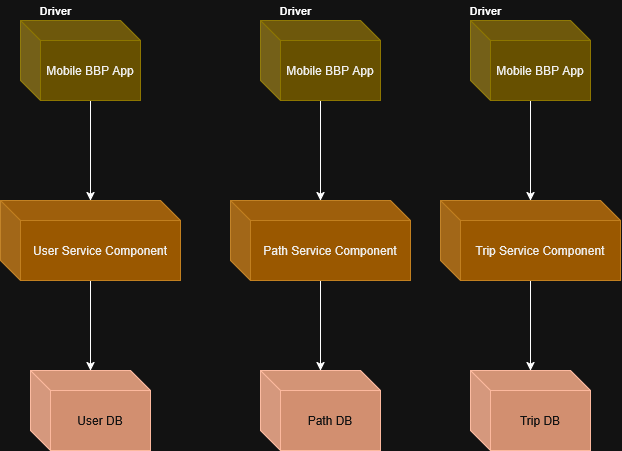

The diagram above was exported from draw.io. Its source (the exported page's mxGraphModel, read from the mxfile embedded in the PNG):
<mxGraphModel dx="3116" dy="1953" grid="1" gridSize="10" guides="1" tooltips="1" connect="1" arrows="1" fold="1" page="1" pageScale="1" pageWidth="2339" pageHeight="3300" math="0" shadow="0">
  <root>
    <mxCell id="0" />
    <mxCell id="1" parent="0" />
    <mxCell id="EV3Ia8McvkI3p2sGjM8_-13" edge="1" parent="1" source="EV3Ia8McvkI3p2sGjM8_-4" style="edgeStyle=orthogonalEdgeStyle;rounded=0;orthogonalLoop=1;jettySize=auto;html=1;" target="EV3Ia8McvkI3p2sGjM8_-11">
      <mxGeometry relative="1" as="geometry" />
    </mxCell>
    <mxCell id="EV3Ia8McvkI3p2sGjM8_-4" parent="1" style="shape=cube;whiteSpace=wrap;html=1;boundedLbl=1;backgroundOutline=1;darkOpacity=0.05;darkOpacity2=0.1;fillColor=#f0a30a;fontColor=#000000;strokeColor=#BD7000;" value="Path Service Component" vertex="1">
      <mxGeometry height="80" width="180" x="310" y="460" as="geometry" />
    </mxCell>
    <mxCell id="EV3Ia8McvkI3p2sGjM8_-9" edge="1" parent="1" source="EV3Ia8McvkI3p2sGjM8_-6" style="edgeStyle=orthogonalEdgeStyle;rounded=0;orthogonalLoop=1;jettySize=auto;html=1;entryX=0.5;entryY=0;entryDx=0;entryDy=0;entryPerimeter=0;" target="EV3Ia8McvkI3p2sGjM8_-4">
      <mxGeometry relative="1" as="geometry">
        <Array as="points">
          <mxPoint x="400" y="460" />
        </Array>
        <mxPoint x="400" y="460" as="targetPoint" />
      </mxGeometry>
    </mxCell>
    <mxCell id="EV3Ia8McvkI3p2sGjM8_-6" parent="1" style="shape=cube;whiteSpace=wrap;html=1;boundedLbl=1;backgroundOutline=1;darkOpacity=0.05;darkOpacity2=0.1;fillColor=#e3c800;fontColor=#000000;strokeColor=#B09500;" value="Mobile BBP App" vertex="1">
      <mxGeometry height="80" width="120" x="340" y="280" as="geometry" />
    </mxCell>
    <mxCell id="EV3Ia8McvkI3p2sGjM8_-11" parent="1" style="shape=cube;whiteSpace=wrap;html=1;boundedLbl=1;backgroundOutline=1;darkOpacity=0.05;darkOpacity2=0.1;fillColor=#a0522d;fontColor=#ffffff;strokeColor=#6D1F00;" value="Path DB" vertex="1">
      <mxGeometry height="80" width="120" x="340" y="630" as="geometry" />
    </mxCell>
    <mxCell id="EV3Ia8McvkI3p2sGjM8_-15" edge="1" parent="1" source="EV3Ia8McvkI3p2sGjM8_-16" style="edgeStyle=orthogonalEdgeStyle;rounded=0;orthogonalLoop=1;jettySize=auto;html=1;" target="EV3Ia8McvkI3p2sGjM8_-19">
      <mxGeometry relative="1" as="geometry" />
    </mxCell>
    <mxCell id="EV3Ia8McvkI3p2sGjM8_-16" parent="1" style="shape=cube;whiteSpace=wrap;html=1;boundedLbl=1;backgroundOutline=1;darkOpacity=0.05;darkOpacity2=0.1;fillColor=#f0a30a;fontColor=#000000;strokeColor=#BD7000;" value="Trip Service Component" vertex="1">
      <mxGeometry height="80" width="180" x="520" y="460" as="geometry" />
    </mxCell>
    <mxCell id="EV3Ia8McvkI3p2sGjM8_-17" edge="1" parent="1" source="EV3Ia8McvkI3p2sGjM8_-18" style="edgeStyle=orthogonalEdgeStyle;rounded=0;orthogonalLoop=1;jettySize=auto;html=1;entryX=0.5;entryY=0;entryDx=0;entryDy=0;entryPerimeter=0;" target="EV3Ia8McvkI3p2sGjM8_-16">
      <mxGeometry relative="1" as="geometry">
        <Array as="points">
          <mxPoint x="610" y="460" />
        </Array>
        <mxPoint x="610" y="460" as="targetPoint" />
      </mxGeometry>
    </mxCell>
    <mxCell id="EV3Ia8McvkI3p2sGjM8_-18" parent="1" style="shape=cube;whiteSpace=wrap;html=1;boundedLbl=1;backgroundOutline=1;darkOpacity=0.05;darkOpacity2=0.1;fillColor=#e3c800;fontColor=#000000;strokeColor=#B09500;" value="Mobile BBP App" vertex="1">
      <mxGeometry height="80" width="120" x="550" y="280" as="geometry" />
    </mxCell>
    <mxCell id="EV3Ia8McvkI3p2sGjM8_-19" parent="1" style="shape=cube;whiteSpace=wrap;html=1;boundedLbl=1;backgroundOutline=1;darkOpacity=0.05;darkOpacity2=0.1;fillColor=#a0522d;fontColor=#ffffff;strokeColor=#6D1F00;" value="Trip DB" vertex="1">
      <mxGeometry height="80" width="120" x="550" y="630" as="geometry" />
    </mxCell>
    <mxCell id="EV3Ia8McvkI3p2sGjM8_-20" edge="1" parent="1" source="EV3Ia8McvkI3p2sGjM8_-21" style="edgeStyle=orthogonalEdgeStyle;rounded=0;orthogonalLoop=1;jettySize=auto;html=1;" target="EV3Ia8McvkI3p2sGjM8_-24">
      <mxGeometry relative="1" as="geometry" />
    </mxCell>
    <mxCell id="EV3Ia8McvkI3p2sGjM8_-21" parent="1" style="shape=cube;whiteSpace=wrap;html=1;boundedLbl=1;backgroundOutline=1;darkOpacity=0.05;darkOpacity2=0.1;fillColor=#f0a30a;fontColor=#000000;strokeColor=#BD7000;" value="User Service Component" vertex="1">
      <mxGeometry height="80" width="180" x="80" y="460" as="geometry" />
    </mxCell>
    <mxCell id="EV3Ia8McvkI3p2sGjM8_-22" edge="1" parent="1" source="EV3Ia8McvkI3p2sGjM8_-23" style="edgeStyle=orthogonalEdgeStyle;rounded=0;orthogonalLoop=1;jettySize=auto;html=1;entryX=0.5;entryY=0;entryDx=0;entryDy=0;entryPerimeter=0;" target="EV3Ia8McvkI3p2sGjM8_-21">
      <mxGeometry relative="1" as="geometry">
        <Array as="points">
          <mxPoint x="170" y="460" />
        </Array>
        <mxPoint x="170" y="460" as="targetPoint" />
      </mxGeometry>
    </mxCell>
    <mxCell id="EV3Ia8McvkI3p2sGjM8_-23" parent="1" style="shape=cube;whiteSpace=wrap;html=1;boundedLbl=1;backgroundOutline=1;darkOpacity=0.05;darkOpacity2=0.1;fillColor=#e3c800;fontColor=#000000;strokeColor=#B09500;" value="Mobile BBP App" vertex="1">
      <mxGeometry height="80" width="120" x="100" y="280" as="geometry" />
    </mxCell>
    <mxCell id="EV3Ia8McvkI3p2sGjM8_-24" parent="1" style="shape=cube;whiteSpace=wrap;html=1;boundedLbl=1;backgroundOutline=1;darkOpacity=0.05;darkOpacity2=0.1;fillColor=#a0522d;fontColor=#ffffff;strokeColor=#6D1F00;" value="User DB" vertex="1">
      <mxGeometry height="80" width="120" x="110" y="630" as="geometry" />
    </mxCell>
    <mxCell id="EV3Ia8McvkI3p2sGjM8_-26" parent="1" style="text;strokeColor=none;fillColor=none;html=1;fontSize=11;fontStyle=1;verticalAlign=middle;align=center;" value="Driver" vertex="1">
      <mxGeometry height="20" width="10" x="130" y="260" as="geometry" />
    </mxCell>
    <mxCell id="EV3Ia8McvkI3p2sGjM8_-27" parent="1" style="text;strokeColor=none;fillColor=none;html=1;fontSize=11;fontStyle=1;verticalAlign=middle;align=center;" value="Driver" vertex="1">
      <mxGeometry height="20" width="10" x="370" y="260" as="geometry" />
    </mxCell>
    <mxCell id="EV3Ia8McvkI3p2sGjM8_-28" parent="1" style="text;strokeColor=none;fillColor=none;html=1;fontSize=11;fontStyle=1;verticalAlign=middle;align=center;" value="Driver" vertex="1">
      <mxGeometry height="20" width="10" x="560" y="260" as="geometry" />
    </mxCell>
  </root>
</mxGraphModel>